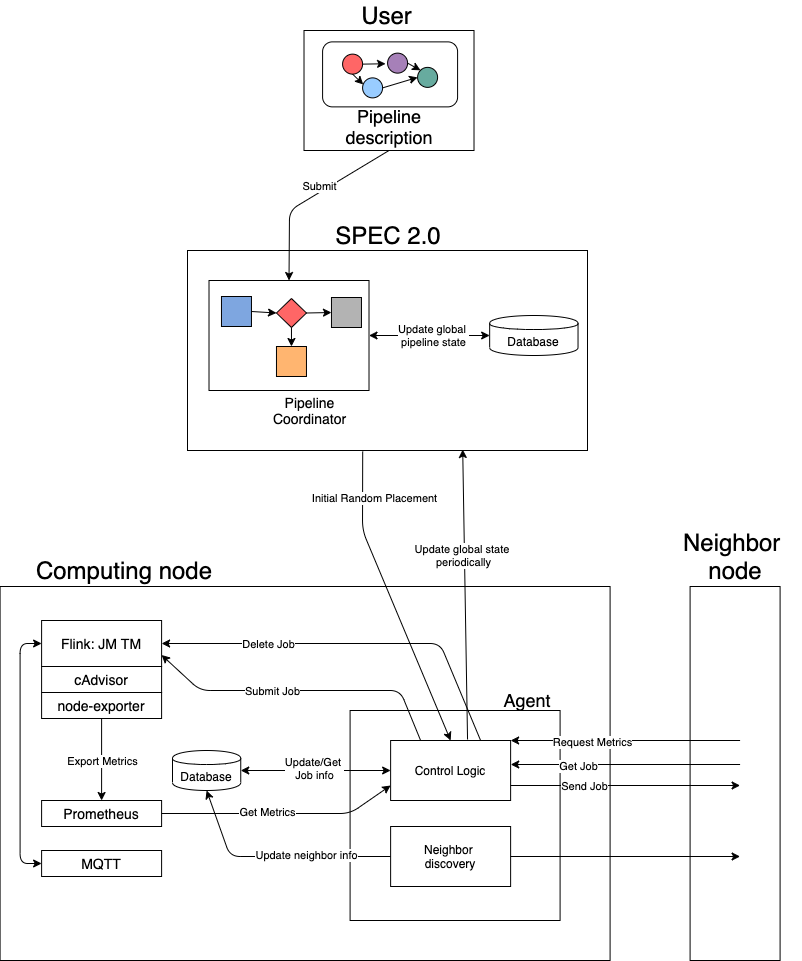

The diagram above was exported from draw.io. Its source (the exported page's mxGraphModel, read from the mxfile embedded in the PNG):
<mxGraphModel dx="786" dy="494" grid="1" gridSize="10" guides="1" tooltips="1" connect="1" arrows="1" fold="1" page="1" pageScale="1" pageWidth="850" pageHeight="1100" math="0" shadow="0">
  <root>
    <mxCell id="0" />
    <mxCell id="1" parent="0" />
    <mxCell id="c2IxKdT3OiicixsnkbBl-78" value="" style="rounded=0;whiteSpace=wrap;html=1;strokeColor=#000000;fillColor=#FFFFFF;" parent="1" vertex="1">
      <mxGeometry x="727.59" y="606" width="90" height="374" as="geometry" />
    </mxCell>
    <mxCell id="wxni7qrOBwbUm6MWnPj--16" value="" style="rounded=0;whiteSpace=wrap;html=1;" parent="1" vertex="1">
      <mxGeometry x="225" y="270" width="400" height="200" as="geometry" />
    </mxCell>
    <mxCell id="wxni7qrOBwbUm6MWnPj--13" value="" style="rounded=0;whiteSpace=wrap;html=1;strokeColor=#000000;fillColor=#FFFFFF;" parent="1" vertex="1">
      <mxGeometry x="341.51" y="50" width="170" height="120" as="geometry" />
    </mxCell>
    <mxCell id="VO5-Qtn7qazLNGbTIdiK-52" value="" style="rounded=0;whiteSpace=wrap;html=1;strokeColor=#000000;fillColor=#FFFFFF;" parent="1" vertex="1">
      <mxGeometry x="37.59" y="606" width="610" height="374" as="geometry" />
    </mxCell>
    <mxCell id="VO5-Qtn7qazLNGbTIdiK-48" value="" style="rounded=1;whiteSpace=wrap;html=1;strokeColor=#000000;fillColor=#FFFFFF;" parent="1" vertex="1">
      <mxGeometry x="360.09000000000003" y="61.379999999999995" width="135" height="65" as="geometry" />
    </mxCell>
    <mxCell id="EUdnC9GIuP0SIQV9794X-23" value="&lt;font style=&quot;font-size: 24px&quot;&gt;User&lt;/font&gt;" style="text;html=1;strokeColor=none;fillColor=none;align=center;verticalAlign=middle;whiteSpace=wrap;rounded=0;" parent="1" vertex="1">
      <mxGeometry x="391.47" y="20" width="67.41" height="30" as="geometry" />
    </mxCell>
    <mxCell id="EUdnC9GIuP0SIQV9794X-55" value="" style="rounded=0;whiteSpace=wrap;html=1;" parent="1" vertex="1">
      <mxGeometry x="246.51" y="300" width="160" height="110" as="geometry" />
    </mxCell>
    <mxCell id="EUdnC9GIuP0SIQV9794X-60" value="" style="whiteSpace=wrap;html=1;aspect=fixed;fillColor=#7EA6E0;" parent="1" vertex="1">
      <mxGeometry x="258.97" y="316" width="30" height="30" as="geometry" />
    </mxCell>
    <mxCell id="EUdnC9GIuP0SIQV9794X-64" value="&lt;font style=&quot;font-size: 14px&quot;&gt;Pipeline Coordinator&lt;/font&gt;" style="text;html=1;strokeColor=none;fillColor=none;align=center;verticalAlign=middle;whiteSpace=wrap;rounded=0;" parent="1" vertex="1">
      <mxGeometry x="291.21" y="410" width="112.5" height="40" as="geometry" />
    </mxCell>
    <mxCell id="EUdnC9GIuP0SIQV9794X-65" value="Database" style="shape=cylinder;whiteSpace=wrap;html=1;boundedLbl=1;backgroundOutline=1;" parent="1" vertex="1">
      <mxGeometry x="527.1600000000001" y="335" width="88.37" height="40" as="geometry" />
    </mxCell>
    <mxCell id="VO5-Qtn7qazLNGbTIdiK-18" value="" style="rhombus;whiteSpace=wrap;html=1;fillColor=#FF6666;" parent="1" vertex="1">
      <mxGeometry x="313.97" y="318" width="30" height="29" as="geometry" />
    </mxCell>
    <mxCell id="VO5-Qtn7qazLNGbTIdiK-19" value="" style="whiteSpace=wrap;html=1;aspect=fixed;fillColor=#FFB570;strokeColor=#000000;" parent="1" vertex="1">
      <mxGeometry x="313.97" y="366" width="30" height="30" as="geometry" />
    </mxCell>
    <mxCell id="VO5-Qtn7qazLNGbTIdiK-20" value="" style="whiteSpace=wrap;html=1;aspect=fixed;fillColor=#B3B3B3;" parent="1" vertex="1">
      <mxGeometry x="368.97" y="317" width="30" height="30" as="geometry" />
    </mxCell>
    <mxCell id="VO5-Qtn7qazLNGbTIdiK-22" value="" style="endArrow=classic;html=1;exitX=1;exitY=0.5;exitDx=0;exitDy=0;entryX=0;entryY=0.5;entryDx=0;entryDy=0;" parent="1" source="EUdnC9GIuP0SIQV9794X-60" target="VO5-Qtn7qazLNGbTIdiK-18" edge="1">
      <mxGeometry width="50" height="50" relative="1" as="geometry">
        <mxPoint x="178.97000000000003" y="446" as="sourcePoint" />
        <mxPoint x="228.97000000000003" y="396" as="targetPoint" />
      </mxGeometry>
    </mxCell>
    <mxCell id="VO5-Qtn7qazLNGbTIdiK-23" value="" style="endArrow=classic;html=1;exitX=0.5;exitY=1;exitDx=0;exitDy=0;" parent="1" source="VO5-Qtn7qazLNGbTIdiK-18" edge="1">
      <mxGeometry width="50" height="50" relative="1" as="geometry">
        <mxPoint x="308.97" y="576" as="sourcePoint" />
        <mxPoint x="328.97" y="366" as="targetPoint" />
      </mxGeometry>
    </mxCell>
    <mxCell id="VO5-Qtn7qazLNGbTIdiK-24" value="" style="endArrow=classic;html=1;exitX=1;exitY=0.5;exitDx=0;exitDy=0;entryX=0;entryY=0.5;entryDx=0;entryDy=0;" parent="1" source="VO5-Qtn7qazLNGbTIdiK-18" target="VO5-Qtn7qazLNGbTIdiK-20" edge="1">
      <mxGeometry width="50" height="50" relative="1" as="geometry">
        <mxPoint x="178.97000000000003" y="446" as="sourcePoint" />
        <mxPoint x="228.97000000000003" y="396" as="targetPoint" />
      </mxGeometry>
    </mxCell>
    <mxCell id="VO5-Qtn7qazLNGbTIdiK-29" value="&lt;font style=&quot;font-size: 24px&quot;&gt;SPEC 2.0&lt;br&gt;&lt;/font&gt;" style="text;html=1;strokeColor=none;fillColor=none;align=center;verticalAlign=middle;whiteSpace=wrap;rounded=0;" parent="1" vertex="1">
      <mxGeometry x="354.48" y="245" width="144.05" height="20" as="geometry" />
    </mxCell>
    <mxCell id="VO5-Qtn7qazLNGbTIdiK-33" value="&lt;font style=&quot;font-size: 18px&quot;&gt;Pipeline description&lt;/font&gt;" style="text;html=1;strokeColor=none;fillColor=none;align=center;verticalAlign=middle;whiteSpace=wrap;rounded=0;" parent="1" vertex="1">
      <mxGeometry x="351.64" y="126.38" width="150" height="39.62" as="geometry" />
    </mxCell>
    <mxCell id="VO5-Qtn7qazLNGbTIdiK-54" value="" style="ellipse;whiteSpace=wrap;html=1;aspect=fixed;strokeColor=#000000;fillColor=#FF6666;" parent="1" vertex="1">
      <mxGeometry x="380.09000000000003" y="73.63" width="20" height="20" as="geometry" />
    </mxCell>
    <mxCell id="VO5-Qtn7qazLNGbTIdiK-56" value="" style="ellipse;whiteSpace=wrap;html=1;aspect=fixed;strokeColor=#000000;fillColor=#A680B8;" parent="1" vertex="1">
      <mxGeometry x="425.09000000000003" y="72.63" width="20" height="20" as="geometry" />
    </mxCell>
    <mxCell id="VO5-Qtn7qazLNGbTIdiK-57" value="" style="ellipse;whiteSpace=wrap;html=1;aspect=fixed;strokeColor=#000000;fillColor=#99CCFF;" parent="1" vertex="1">
      <mxGeometry x="400.09000000000003" y="97.38" width="20" height="20" as="geometry" />
    </mxCell>
    <mxCell id="VO5-Qtn7qazLNGbTIdiK-58" value="" style="ellipse;whiteSpace=wrap;html=1;aspect=fixed;strokeColor=#000000;fillColor=#67AB9F;" parent="1" vertex="1">
      <mxGeometry x="455.09000000000003" y="86.88" width="20" height="20" as="geometry" />
    </mxCell>
    <mxCell id="VO5-Qtn7qazLNGbTIdiK-62" value="" style="endArrow=classic;html=1;exitX=1;exitY=0.5;exitDx=0;exitDy=0;entryX=-0.101;entryY=0.531;entryDx=0;entryDy=0;entryPerimeter=0;" parent="1" source="VO5-Qtn7qazLNGbTIdiK-54" target="VO5-Qtn7qazLNGbTIdiK-56" edge="1">
      <mxGeometry width="50" height="50" relative="1" as="geometry">
        <mxPoint x="405.09000000000003" y="126.38" as="sourcePoint" />
        <mxPoint x="455.09000000000003" y="76.38" as="targetPoint" />
      </mxGeometry>
    </mxCell>
    <mxCell id="VO5-Qtn7qazLNGbTIdiK-63" value="" style="endArrow=classic;html=1;exitX=0.5;exitY=1;exitDx=0;exitDy=0;entryX=0.033;entryY=0.328;entryDx=0;entryDy=0;entryPerimeter=0;" parent="1" source="VO5-Qtn7qazLNGbTIdiK-54" target="VO5-Qtn7qazLNGbTIdiK-57" edge="1">
      <mxGeometry width="50" height="50" relative="1" as="geometry">
        <mxPoint x="410.0900000000008" y="93.63" as="sourcePoint" />
        <mxPoint x="433.07000000000005" y="93.25" as="targetPoint" />
      </mxGeometry>
    </mxCell>
    <mxCell id="VO5-Qtn7qazLNGbTIdiK-64" value="" style="endArrow=classic;html=1;exitX=1;exitY=0.5;exitDx=0;exitDy=0;entryX=0;entryY=0.5;entryDx=0;entryDy=0;" parent="1" source="VO5-Qtn7qazLNGbTIdiK-57" target="VO5-Qtn7qazLNGbTIdiK-58" edge="1">
      <mxGeometry width="50" height="50" relative="1" as="geometry">
        <mxPoint x="420.0900000000008" y="103.63" as="sourcePoint" />
        <mxPoint x="443.07000000000005" y="103.25" as="targetPoint" />
      </mxGeometry>
    </mxCell>
    <mxCell id="VO5-Qtn7qazLNGbTIdiK-65" value="" style="endArrow=classic;html=1;exitX=1;exitY=0.5;exitDx=0;exitDy=0;entryX=0;entryY=0;entryDx=0;entryDy=0;" parent="1" source="VO5-Qtn7qazLNGbTIdiK-56" target="VO5-Qtn7qazLNGbTIdiK-58" edge="1">
      <mxGeometry width="50" height="50" relative="1" as="geometry">
        <mxPoint x="430.0900000000008" y="113.63" as="sourcePoint" />
        <mxPoint x="453.07000000000005" y="113.25" as="targetPoint" />
      </mxGeometry>
    </mxCell>
    <mxCell id="wxni7qrOBwbUm6MWnPj--11" value="" style="endArrow=classic;html=1;exitX=0.5;exitY=1;exitDx=0;exitDy=0;entryX=0.5;entryY=0;entryDx=0;entryDy=0;" parent="1" source="wxni7qrOBwbUm6MWnPj--13" target="EUdnC9GIuP0SIQV9794X-55" edge="1">
      <mxGeometry width="50" height="50" relative="1" as="geometry">
        <mxPoint x="230.78" y="210" as="sourcePoint" />
        <mxPoint x="206.78" y="330" as="targetPoint" />
        <Array as="points">
          <mxPoint x="327" y="230" />
        </Array>
      </mxGeometry>
    </mxCell>
    <mxCell id="c2IxKdT3OiicixsnkbBl-79" value="Submit" style="edgeLabel;html=1;align=center;verticalAlign=middle;resizable=0;points=[];" parent="wxni7qrOBwbUm6MWnPj--11" vertex="1" connectable="0">
      <mxGeometry x="-0.06" y="-3" relative="1" as="geometry">
        <mxPoint x="7" y="-7" as="offset" />
      </mxGeometry>
    </mxCell>
    <mxCell id="3xhpF72hqyzs5L-gyX1N-4" value="&lt;font style=&quot;font-size: 24px&quot;&gt;Computing node&lt;/font&gt;" style="text;html=1;strokeColor=none;fillColor=none;align=center;verticalAlign=middle;whiteSpace=wrap;rounded=0;" parent="1" vertex="1">
      <mxGeometry x="51.599999999999994" y="580" width="220" height="20" as="geometry" />
    </mxCell>
    <mxCell id="3xhpF72hqyzs5L-gyX1N-7" value="&lt;span style=&quot;font-size: 14px&quot;&gt;Flink: JM TM&lt;/span&gt;" style="rounded=0;whiteSpace=wrap;html=1;" parent="1" vertex="1">
      <mxGeometry x="79.1" y="640" width="120" height="46" as="geometry" />
    </mxCell>
    <mxCell id="3xhpF72hqyzs5L-gyX1N-10" value="&lt;span style=&quot;font-size: 14px&quot;&gt;MQTT&lt;/span&gt;" style="rounded=0;whiteSpace=wrap;html=1;" parent="1" vertex="1">
      <mxGeometry x="79.09999999999997" y="870" width="120" height="26" as="geometry" />
    </mxCell>
    <mxCell id="c2IxKdT3OiicixsnkbBl-2" value="&lt;span style=&quot;font-size: 14px&quot;&gt;Prometheus&lt;/span&gt;" style="rounded=0;whiteSpace=wrap;html=1;" parent="1" vertex="1">
      <mxGeometry x="79.1" y="820" width="120" height="26" as="geometry" />
    </mxCell>
    <mxCell id="c2IxKdT3OiicixsnkbBl-5" value="&lt;span style=&quot;font-size: 14px&quot;&gt;cAdvisor&lt;/span&gt;" style="rounded=0;whiteSpace=wrap;html=1;" parent="1" vertex="1">
      <mxGeometry x="79.1" y="686" width="120" height="26" as="geometry" />
    </mxCell>
    <mxCell id="c2IxKdT3OiicixsnkbBl-8" style="edgeStyle=orthogonalEdgeStyle;rounded=0;orthogonalLoop=1;jettySize=auto;html=1;exitX=0.5;exitY=1;exitDx=0;exitDy=0;entryX=0.5;entryY=0;entryDx=0;entryDy=0;" parent="1" source="c2IxKdT3OiicixsnkbBl-6" target="c2IxKdT3OiicixsnkbBl-2" edge="1">
      <mxGeometry relative="1" as="geometry" />
    </mxCell>
    <mxCell id="c2IxKdT3OiicixsnkbBl-60" value="Export Metrics" style="edgeLabel;html=1;align=center;verticalAlign=middle;resizable=0;points=[];" parent="c2IxKdT3OiicixsnkbBl-8" vertex="1" connectable="0">
      <mxGeometry x="-0.1951" relative="1" as="geometry">
        <mxPoint y="9" as="offset" />
      </mxGeometry>
    </mxCell>
    <mxCell id="c2IxKdT3OiicixsnkbBl-6" value="&lt;span style=&quot;font-size: 14px&quot;&gt;node-exporter&lt;/span&gt;" style="rounded=0;whiteSpace=wrap;html=1;" parent="1" vertex="1">
      <mxGeometry x="79.1" y="712" width="120" height="26" as="geometry" />
    </mxCell>
    <mxCell id="c2IxKdT3OiicixsnkbBl-9" value="&lt;span style=&quot;font-size: 14px&quot;&gt;&lt;br&gt;&lt;/span&gt;" style="rounded=0;whiteSpace=wrap;html=1;" parent="1" vertex="1">
      <mxGeometry x="387.59" y="730" width="210" height="210" as="geometry" />
    </mxCell>
    <mxCell id="c2IxKdT3OiicixsnkbBl-11" value="&lt;font style=&quot;font-size: 18px&quot;&gt;Agent&lt;/font&gt;" style="text;html=1;strokeColor=none;fillColor=none;align=center;verticalAlign=middle;whiteSpace=wrap;rounded=0;" parent="1" vertex="1">
      <mxGeometry x="527.59" y="710" width="74.28" height="20" as="geometry" />
    </mxCell>
    <mxCell id="c2IxKdT3OiicixsnkbBl-19" value="" style="endArrow=classic;html=1;entryX=1;entryY=0.5;entryDx=0;entryDy=0;exitX=0.75;exitY=0;exitDx=0;exitDy=0;" parent="1" source="c2IxKdT3OiicixsnkbBl-54" target="3xhpF72hqyzs5L-gyX1N-7" edge="1">
      <mxGeometry width="50" height="50" relative="1" as="geometry">
        <mxPoint x="378.60999999999996" y="663" as="sourcePoint" />
        <mxPoint x="367.59" y="730" as="targetPoint" />
        <Array as="points">
          <mxPoint x="477.59" y="663" />
        </Array>
      </mxGeometry>
    </mxCell>
    <mxCell id="c2IxKdT3OiicixsnkbBl-57" value="Delete Job" style="edgeLabel;html=1;align=center;verticalAlign=middle;resizable=0;points=[];" parent="c2IxKdT3OiicixsnkbBl-19" vertex="1" connectable="0">
      <mxGeometry x="0.3625" y="1" relative="1" as="geometry">
        <mxPoint x="-16.22" y="-1" as="offset" />
      </mxGeometry>
    </mxCell>
    <mxCell id="c2IxKdT3OiicixsnkbBl-25" value="Database" style="shape=cylinder;whiteSpace=wrap;html=1;boundedLbl=1;backgroundOutline=1;" parent="1" vertex="1">
      <mxGeometry x="210" y="770" width="68.25" height="40" as="geometry" />
    </mxCell>
    <mxCell id="c2IxKdT3OiicixsnkbBl-39" value="" style="endArrow=classic;html=1;entryX=1;entryY=0.75;entryDx=0;entryDy=0;exitX=0.25;exitY=0;exitDx=0;exitDy=0;" parent="1" source="c2IxKdT3OiicixsnkbBl-54" target="3xhpF72hqyzs5L-gyX1N-7" edge="1">
      <mxGeometry width="50" height="50" relative="1" as="geometry">
        <mxPoint x="386.35999999999996" y="709.5" as="sourcePoint" />
        <mxPoint x="547.59" y="680" as="targetPoint" />
        <Array as="points">
          <mxPoint x="437.59" y="710" />
          <mxPoint x="237.59" y="710" />
        </Array>
      </mxGeometry>
    </mxCell>
    <mxCell id="c2IxKdT3OiicixsnkbBl-56" value="Submit Job" style="edgeLabel;html=1;align=center;verticalAlign=middle;resizable=0;points=[];" parent="c2IxKdT3OiicixsnkbBl-39" vertex="1" connectable="0">
      <mxGeometry x="0.1899" relative="1" as="geometry">
        <mxPoint as="offset" />
      </mxGeometry>
    </mxCell>
    <mxCell id="c2IxKdT3OiicixsnkbBl-49" value="" style="endArrow=classic;startArrow=classic;html=1;entryX=0;entryY=0.5;entryDx=0;entryDy=0;exitX=0;exitY=0.5;exitDx=0;exitDy=0;" parent="1" source="3xhpF72hqyzs5L-gyX1N-10" target="3xhpF72hqyzs5L-gyX1N-7" edge="1">
      <mxGeometry width="50" height="50" relative="1" as="geometry">
        <mxPoint x="497.59" y="780" as="sourcePoint" />
        <mxPoint x="547.59" y="730" as="targetPoint" />
        <Array as="points">
          <mxPoint x="57.59" y="883" />
          <mxPoint x="57.59" y="663" />
        </Array>
      </mxGeometry>
    </mxCell>
    <mxCell id="c2IxKdT3OiicixsnkbBl-54" value="Control Logic" style="rounded=0;whiteSpace=wrap;html=1;" parent="1" vertex="1">
      <mxGeometry x="428.11999999999995" y="760" width="120" height="60" as="geometry" />
    </mxCell>
    <mxCell id="c2IxKdT3OiicixsnkbBl-55" value="" style="endArrow=classic;startArrow=classic;html=1;exitX=1;exitY=0.5;exitDx=0;exitDy=0;entryX=0;entryY=0.5;entryDx=0;entryDy=0;" parent="1" source="c2IxKdT3OiicixsnkbBl-25" target="c2IxKdT3OiicixsnkbBl-54" edge="1">
      <mxGeometry width="50" height="50" relative="1" as="geometry">
        <mxPoint x="527.59" y="770" as="sourcePoint" />
        <mxPoint x="577.59" y="720" as="targetPoint" />
      </mxGeometry>
    </mxCell>
    <mxCell id="c2IxKdT3OiicixsnkbBl-61" value="Update/Get &lt;br&gt;Job info" style="edgeLabel;html=1;align=center;verticalAlign=middle;resizable=0;points=[];" parent="c2IxKdT3OiicixsnkbBl-55" vertex="1" connectable="0">
      <mxGeometry x="0.078" y="3" relative="1" as="geometry">
        <mxPoint x="-7.61" as="offset" />
      </mxGeometry>
    </mxCell>
    <mxCell id="c2IxKdT3OiicixsnkbBl-58" value="" style="endArrow=classic;html=1;exitX=1;exitY=0.5;exitDx=0;exitDy=0;entryX=0;entryY=0.75;entryDx=0;entryDy=0;" parent="1" source="c2IxKdT3OiicixsnkbBl-2" target="c2IxKdT3OiicixsnkbBl-54" edge="1">
      <mxGeometry width="50" height="50" relative="1" as="geometry">
        <mxPoint x="527.59" y="770" as="sourcePoint" />
        <mxPoint x="577.59" y="720" as="targetPoint" />
        <Array as="points">
          <mxPoint x="387.59" y="833" />
        </Array>
      </mxGeometry>
    </mxCell>
    <mxCell id="c2IxKdT3OiicixsnkbBl-59" value="Get Metrics" style="edgeLabel;html=1;align=center;verticalAlign=middle;resizable=0;points=[];" parent="c2IxKdT3OiicixsnkbBl-58" vertex="1" connectable="0">
      <mxGeometry x="-0.1157" y="2" relative="1" as="geometry">
        <mxPoint as="offset" />
      </mxGeometry>
    </mxCell>
    <mxCell id="c2IxKdT3OiicixsnkbBl-62" value="" style="endArrow=classic;html=1;entryX=1;entryY=0;entryDx=0;entryDy=0;" parent="1" target="c2IxKdT3OiicixsnkbBl-54" edge="1">
      <mxGeometry width="50" height="50" relative="1" as="geometry">
        <mxPoint x="777.59" y="760" as="sourcePoint" />
        <mxPoint x="587.59" y="680" as="targetPoint" />
      </mxGeometry>
    </mxCell>
    <mxCell id="c2IxKdT3OiicixsnkbBl-63" value="Request Metrics" style="edgeLabel;html=1;align=center;verticalAlign=middle;resizable=0;points=[];" parent="c2IxKdT3OiicixsnkbBl-62" vertex="1" connectable="0">
      <mxGeometry x="0.1834" relative="1" as="geometry">
        <mxPoint x="-12.47" y="1" as="offset" />
      </mxGeometry>
    </mxCell>
    <mxCell id="c2IxKdT3OiicixsnkbBl-64" value="" style="endArrow=classic;html=1;entryX=1.001;entryY=0.4;entryDx=0;entryDy=0;entryPerimeter=0;" parent="1" target="c2IxKdT3OiicixsnkbBl-54" edge="1">
      <mxGeometry width="50" height="50" relative="1" as="geometry">
        <mxPoint x="777.59" y="784" as="sourcePoint" />
        <mxPoint x="587.59" y="680" as="targetPoint" />
      </mxGeometry>
    </mxCell>
    <mxCell id="c2IxKdT3OiicixsnkbBl-65" value="Get Job" style="edgeLabel;html=1;align=center;verticalAlign=middle;resizable=0;points=[];" parent="c2IxKdT3OiicixsnkbBl-64" vertex="1" connectable="0">
      <mxGeometry x="-0.2738" y="-2" relative="1" as="geometry">
        <mxPoint x="-79" y="3" as="offset" />
      </mxGeometry>
    </mxCell>
    <mxCell id="c2IxKdT3OiicixsnkbBl-66" value="" style="endArrow=classic;html=1;exitX=1;exitY=0.75;exitDx=0;exitDy=0;" parent="1" source="c2IxKdT3OiicixsnkbBl-54" edge="1">
      <mxGeometry width="50" height="50" relative="1" as="geometry">
        <mxPoint x="554.59" y="810" as="sourcePoint" />
        <mxPoint x="777.59" y="805" as="targetPoint" />
      </mxGeometry>
    </mxCell>
    <mxCell id="c2IxKdT3OiicixsnkbBl-67" value="Send Job" style="edgeLabel;html=1;align=center;verticalAlign=middle;resizable=0;points=[];" parent="c2IxKdT3OiicixsnkbBl-66" vertex="1" connectable="0">
      <mxGeometry x="0.3721" y="-2" relative="1" as="geometry">
        <mxPoint x="-83.22" y="-2" as="offset" />
      </mxGeometry>
    </mxCell>
    <mxCell id="c2IxKdT3OiicixsnkbBl-68" value="Neighbor &lt;br&gt;discovery" style="rounded=0;whiteSpace=wrap;html=1;" parent="1" vertex="1">
      <mxGeometry x="428.11999999999995" y="846" width="120" height="60" as="geometry" />
    </mxCell>
    <mxCell id="c2IxKdT3OiicixsnkbBl-69" value="" style="endArrow=classic;html=1;entryX=0.5;entryY=1;entryDx=0;entryDy=0;exitX=0;exitY=0.5;exitDx=0;exitDy=0;" parent="1" source="c2IxKdT3OiicixsnkbBl-68" target="c2IxKdT3OiicixsnkbBl-25" edge="1">
      <mxGeometry width="50" height="50" relative="1" as="geometry">
        <mxPoint x="537.59" y="720" as="sourcePoint" />
        <mxPoint x="587.59" y="670" as="targetPoint" />
        <Array as="points">
          <mxPoint x="267.59" y="876" />
        </Array>
      </mxGeometry>
    </mxCell>
    <mxCell id="c2IxKdT3OiicixsnkbBl-70" value="Update neighbor info" style="edgeLabel;html=1;align=center;verticalAlign=middle;resizable=0;points=[];" parent="c2IxKdT3OiicixsnkbBl-69" vertex="1" connectable="0">
      <mxGeometry x="-0.022" y="-2" relative="1" as="geometry">
        <mxPoint x="28.56" as="offset" />
      </mxGeometry>
    </mxCell>
    <mxCell id="c2IxKdT3OiicixsnkbBl-71" value="" style="endArrow=classic;html=1;exitX=1;exitY=0.5;exitDx=0;exitDy=0;" parent="1" source="c2IxKdT3OiicixsnkbBl-68" edge="1">
      <mxGeometry width="50" height="50" relative="1" as="geometry">
        <mxPoint x="537.59" y="720" as="sourcePoint" />
        <mxPoint x="777.59" y="876" as="targetPoint" />
      </mxGeometry>
    </mxCell>
    <mxCell id="c2IxKdT3OiicixsnkbBl-72" value="" style="endArrow=classic;startArrow=classic;html=1;exitX=1;exitY=0.5;exitDx=0;exitDy=0;entryX=0;entryY=0.5;entryDx=0;entryDy=0;" parent="1" source="EUdnC9GIuP0SIQV9794X-55" target="EUdnC9GIuP0SIQV9794X-65" edge="1">
      <mxGeometry width="50" height="50" relative="1" as="geometry">
        <mxPoint x="575" y="260" as="sourcePoint" />
        <mxPoint x="625" y="210" as="targetPoint" />
      </mxGeometry>
    </mxCell>
    <mxCell id="c2IxKdT3OiicixsnkbBl-73" value="Update global &lt;br&gt;pipeline state" style="edgeLabel;html=1;align=center;verticalAlign=middle;resizable=0;points=[];" parent="c2IxKdT3OiicixsnkbBl-72" vertex="1" connectable="0">
      <mxGeometry x="0.0667" y="1" relative="1" as="geometry">
        <mxPoint as="offset" />
      </mxGeometry>
    </mxCell>
    <mxCell id="c2IxKdT3OiicixsnkbBl-74" value="" style="endArrow=classic;html=1;exitX=0.438;exitY=1.005;exitDx=0;exitDy=0;exitPerimeter=0;entryX=0.5;entryY=0;entryDx=0;entryDy=0;" parent="1" source="wxni7qrOBwbUm6MWnPj--16" target="c2IxKdT3OiicixsnkbBl-54" edge="1">
      <mxGeometry width="50" height="50" relative="1" as="geometry">
        <mxPoint x="420" y="650" as="sourcePoint" />
        <mxPoint x="470" y="600" as="targetPoint" />
        <Array as="points">
          <mxPoint x="400" y="550" />
        </Array>
      </mxGeometry>
    </mxCell>
    <mxCell id="c2IxKdT3OiicixsnkbBl-75" value="Initial Random Placement" style="edgeLabel;html=1;align=center;verticalAlign=middle;resizable=0;points=[];" parent="c2IxKdT3OiicixsnkbBl-74" vertex="1" connectable="0">
      <mxGeometry x="-0.3047" y="2" relative="1" as="geometry">
        <mxPoint x="-0.910000000000001" y="-58" as="offset" />
      </mxGeometry>
    </mxCell>
    <mxCell id="c2IxKdT3OiicixsnkbBl-76" value="" style="endArrow=classic;html=1;exitX=0.641;exitY=-0.017;exitDx=0;exitDy=0;exitPerimeter=0;entryX=0.688;entryY=0.995;entryDx=0;entryDy=0;entryPerimeter=0;" parent="1" source="c2IxKdT3OiicixsnkbBl-54" target="wxni7qrOBwbUm6MWnPj--16" edge="1">
      <mxGeometry width="50" height="50" relative="1" as="geometry">
        <mxPoint x="514.52" y="800" as="sourcePoint" />
        <mxPoint x="501" y="439" as="targetPoint" />
        <Array as="points" />
      </mxGeometry>
    </mxCell>
    <mxCell id="c2IxKdT3OiicixsnkbBl-77" value="Update global state &lt;br&gt;periodically" style="edgeLabel;html=1;align=center;verticalAlign=middle;resizable=0;points=[];" parent="c2IxKdT3OiicixsnkbBl-76" vertex="1" connectable="0">
      <mxGeometry x="0.6071" y="2" relative="1" as="geometry">
        <mxPoint x="1.84" y="47.97" as="offset" />
      </mxGeometry>
    </mxCell>
    <mxCell id="c2IxKdT3OiicixsnkbBl-80" value="&lt;font style=&quot;font-size: 24px&quot;&gt;Neighbor &lt;br&gt;node&lt;/font&gt;" style="text;html=1;strokeColor=none;fillColor=none;align=center;verticalAlign=middle;whiteSpace=wrap;rounded=0;" parent="1" vertex="1">
      <mxGeometry x="707.59" y="546" width="130" height="60" as="geometry" />
    </mxCell>
  </root>
</mxGraphModel>